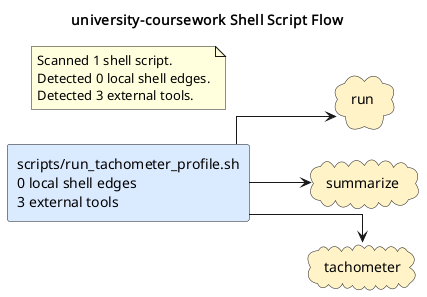

The diagram above was rendered by PlantUML. Its source (embedded in the PNG):
@startuml
title university-coursework Shell Script Flow
left to right direction
skinparam shadowing false
skinparam defaultFontName Monospace
skinparam componentStyle rectangle
skinparam linetype ortho
rectangle "scripts/run_tachometer_profile.sh\n0 local shell edges\n3 external tools" as shell_scripts_run_tachometer_profile_sh #DBEAFE
cloud "run" as tool_run #FEF3C7
cloud "summarize" as tool_summarize #FEF3C7
cloud "tachometer" as tool_tachometer #FEF3C7
shell_scripts_run_tachometer_profile_sh --> tool_run
shell_scripts_run_tachometer_profile_sh --> tool_summarize
shell_scripts_run_tachometer_profile_sh --> tool_tachometer
note as shellGraphSummary
Scanned 1 shell script.
Detected 0 local shell edges.
Detected 3 external tools.
end note
@enduml